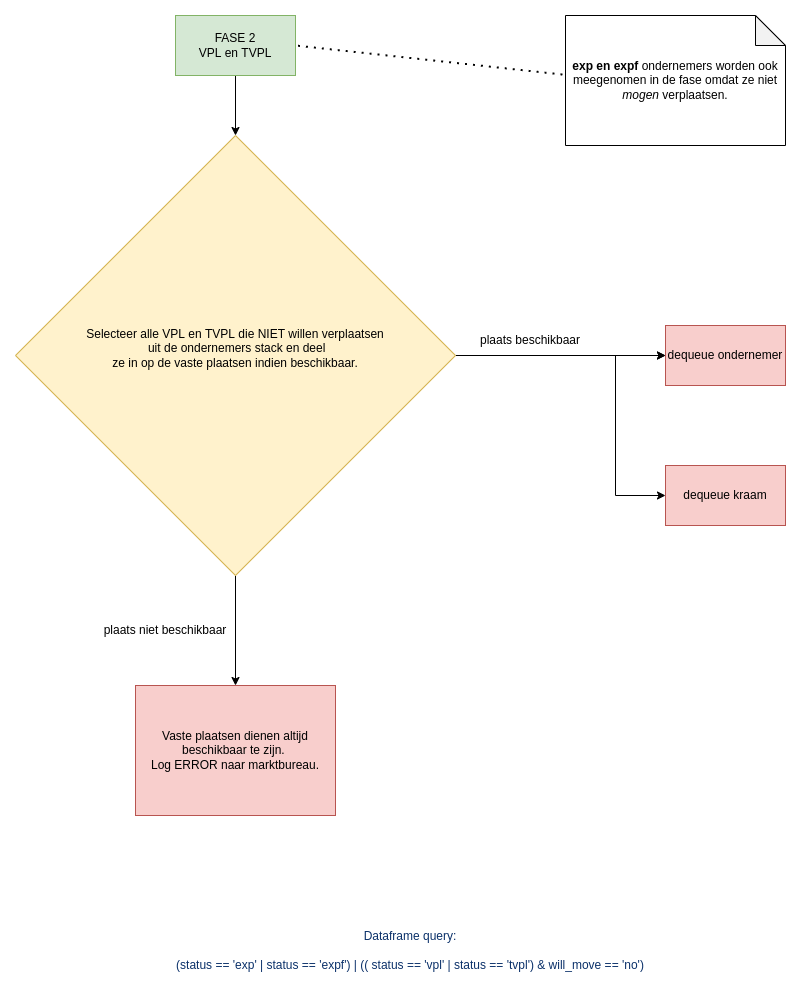

The diagram above was exported from draw.io. Its source (the exported page's mxGraphModel, read from the mxfile embedded in the PNG):
<mxGraphModel dx="1422" dy="905" grid="1" gridSize="10" guides="1" tooltips="1" connect="1" arrows="1" fold="1" page="1" pageScale="1" pageWidth="850" pageHeight="1100" math="0" shadow="0">
  <root>
    <mxCell id="0" />
    <mxCell id="1" parent="0" />
    <mxCell id="-M2dSIuLJMHDOt5Kam6V-3" style="edgeStyle=orthogonalEdgeStyle;rounded=0;orthogonalLoop=1;jettySize=auto;html=1;" parent="1" source="-M2dSIuLJMHDOt5Kam6V-1" target="-M2dSIuLJMHDOt5Kam6V-2" edge="1">
      <mxGeometry relative="1" as="geometry" />
    </mxCell>
    <mxCell id="-M2dSIuLJMHDOt5Kam6V-1" value="FASE 2&lt;br&gt;VPL en TVPL" style="rounded=0;whiteSpace=wrap;html=1;fillColor=#d5e8d4;strokeColor=#82b366;" parent="1" vertex="1">
      <mxGeometry x="190" y="40" width="120" height="60" as="geometry" />
    </mxCell>
    <mxCell id="-M2dSIuLJMHDOt5Kam6V-4" style="edgeStyle=orthogonalEdgeStyle;rounded=0;orthogonalLoop=1;jettySize=auto;html=1;" parent="1" source="-M2dSIuLJMHDOt5Kam6V-2" edge="1">
      <mxGeometry relative="1" as="geometry">
        <mxPoint x="250" y="710" as="targetPoint" />
      </mxGeometry>
    </mxCell>
    <mxCell id="-M2dSIuLJMHDOt5Kam6V-13" style="edgeStyle=orthogonalEdgeStyle;rounded=0;orthogonalLoop=1;jettySize=auto;html=1;entryX=0;entryY=0.5;entryDx=0;entryDy=0;" parent="1" source="-M2dSIuLJMHDOt5Kam6V-2" target="-M2dSIuLJMHDOt5Kam6V-11" edge="1">
      <mxGeometry relative="1" as="geometry" />
    </mxCell>
    <mxCell id="-M2dSIuLJMHDOt5Kam6V-2" value="Selecteer alle VPL en TVPL die NIET willen verplaatsen&lt;br&gt;&amp;nbsp;uit de ondernemers stack en deel&lt;br&gt;ze in op de vaste plaatsen indien beschikbaar.&lt;br&gt;&lt;br&gt;" style="rhombus;whiteSpace=wrap;html=1;fillColor=#fff2cc;strokeColor=#d6b656;" parent="1" vertex="1">
      <mxGeometry x="30" y="160" width="440" height="440" as="geometry" />
    </mxCell>
    <mxCell id="-M2dSIuLJMHDOt5Kam6V-5" value="Vaste plaatsen dienen altijd beschikbaar te zijn.&amp;nbsp;&lt;br&gt;Log ERROR naar marktbureau." style="rounded=0;whiteSpace=wrap;html=1;fillColor=#f8cecc;strokeColor=#b85450;" parent="1" vertex="1">
      <mxGeometry x="150" y="710" width="200" height="130" as="geometry" />
    </mxCell>
    <mxCell id="-M2dSIuLJMHDOt5Kam6V-10" style="edgeStyle=orthogonalEdgeStyle;rounded=0;orthogonalLoop=1;jettySize=auto;html=1;entryX=0;entryY=0.5;entryDx=0;entryDy=0;" parent="1" target="-M2dSIuLJMHDOt5Kam6V-9" edge="1">
      <mxGeometry relative="1" as="geometry">
        <mxPoint x="580" y="380" as="sourcePoint" />
      </mxGeometry>
    </mxCell>
    <mxCell id="-M2dSIuLJMHDOt5Kam6V-12" style="edgeStyle=orthogonalEdgeStyle;rounded=0;orthogonalLoop=1;jettySize=auto;html=1;" parent="1" target="-M2dSIuLJMHDOt5Kam6V-11" edge="1">
      <mxGeometry relative="1" as="geometry">
        <mxPoint x="580" y="380" as="sourcePoint" />
      </mxGeometry>
    </mxCell>
    <mxCell id="-M2dSIuLJMHDOt5Kam6V-9" value="dequeue kraam" style="rounded=0;whiteSpace=wrap;html=1;fillColor=#f8cecc;strokeColor=#b85450;" parent="1" vertex="1">
      <mxGeometry x="680" y="490" width="120" height="60" as="geometry" />
    </mxCell>
    <mxCell id="-M2dSIuLJMHDOt5Kam6V-11" value="dequeue ondernemer" style="rounded=0;whiteSpace=wrap;html=1;fillColor=#f8cecc;strokeColor=#b85450;" parent="1" vertex="1">
      <mxGeometry x="680" y="350" width="120" height="60" as="geometry" />
    </mxCell>
    <mxCell id="-NVcnnWPVcF67iGXN5M2-1" value="&lt;b&gt;exp en expf &lt;/b&gt;ondernemers worden ook meegenomen in de fase omdat ze niet &lt;i&gt;mogen&lt;/i&gt; verplaatsen." style="shape=note;whiteSpace=wrap;html=1;backgroundOutline=1;darkOpacity=0.05;" parent="1" vertex="1">
      <mxGeometry x="580" y="40" width="220" height="130" as="geometry" />
    </mxCell>
    <mxCell id="-NVcnnWPVcF67iGXN5M2-3" value="plaats beschikbaar" style="text;html=1;strokeColor=none;fillColor=none;align=center;verticalAlign=middle;whiteSpace=wrap;rounded=0;" parent="1" vertex="1">
      <mxGeometry x="480" y="350" width="130" height="30" as="geometry" />
    </mxCell>
    <mxCell id="-NVcnnWPVcF67iGXN5M2-4" value="plaats niet beschikbaar" style="text;html=1;strokeColor=none;fillColor=none;align=center;verticalAlign=middle;whiteSpace=wrap;rounded=0;" parent="1" vertex="1">
      <mxGeometry x="100" y="640" width="160" height="30" as="geometry" />
    </mxCell>
    <mxCell id="-NVcnnWPVcF67iGXN5M2-5" value="&lt;span style=&quot;color: rgb(10 , 48 , 105) ; font-family: , , &amp;#34;sf mono&amp;#34; , &amp;#34;menlo&amp;#34; , &amp;#34;consolas&amp;#34; , &amp;#34;liberation mono&amp;#34; , monospace ; background-color: rgb(255 , 255 , 255)&quot;&gt;Dataframe query:&lt;br&gt;&lt;br&gt;(status == 'exp' | status == 'expf') | (( status == 'vpl' | status == 'tvpl') &amp;amp; will_move == 'no')&lt;/span&gt;" style="text;html=1;strokeColor=none;fillColor=none;align=center;verticalAlign=middle;whiteSpace=wrap;rounded=0;" parent="1" vertex="1">
      <mxGeometry x="140" y="960" width="570" height="30" as="geometry" />
    </mxCell>
    <mxCell id="WW7drUPuv332hA_q9kas-1" value="" style="endArrow=none;dashed=1;html=1;dashPattern=1 3;strokeWidth=2;rounded=0;entryX=1;entryY=0.5;entryDx=0;entryDy=0;exitX=-0.014;exitY=0.454;exitDx=0;exitDy=0;exitPerimeter=0;" parent="1" source="-NVcnnWPVcF67iGXN5M2-1" target="-M2dSIuLJMHDOt5Kam6V-1" edge="1">
      <mxGeometry width="50" height="50" relative="1" as="geometry">
        <mxPoint x="400" y="430" as="sourcePoint" />
        <mxPoint x="450" y="380" as="targetPoint" />
      </mxGeometry>
    </mxCell>
  </root>
</mxGraphModel>